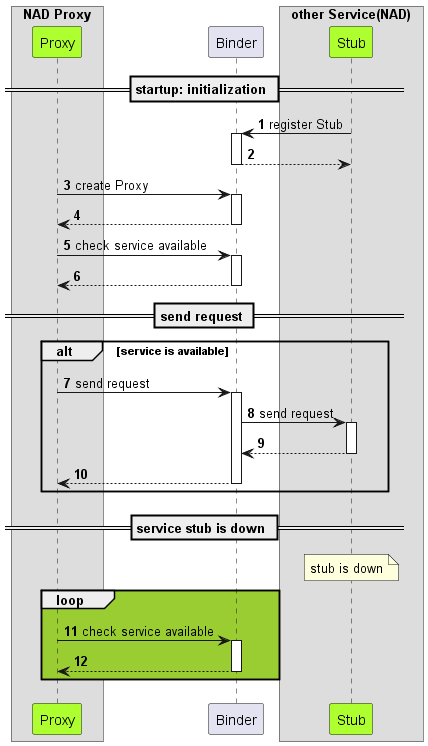

The diagram above was rendered by PlantUML. Its source (embedded in the PNG):
@startuml
!pragma teoz true
autonumber
autoactivate on

Box "NAD Proxy" 
participant "Proxy" as prox #GreenYellow
end box

participant "Binder" as bin

Box "other Service(NAD)" 
participant "Stub" as stub #GreenYellow
end box

== startup: initialization ==
stub -> bin: register Stub
bin --> stub:
prox -> bin: create Proxy
bin --> prox:
prox -> bin: check service available
bin --> prox:

== send request ==
alt service is available
prox -> bin: send request
bin -> stub: send request
stub --> bin:
bin --> prox:
end 

== service stub is down ==
note over stub
stub is down
end note

loop #YellowGreen
prox -> bin: check service available
bin --> prox:
end loop
@enduml